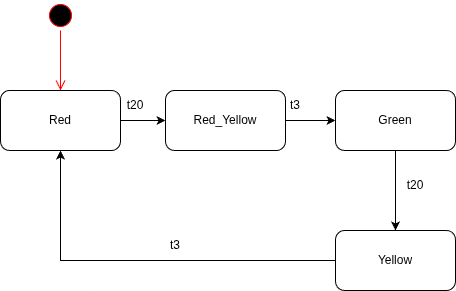

The diagram above was exported from draw.io. Its source (the exported page's mxGraphModel, read from the mxfile embedded in the PNG):
<mxGraphModel dx="653" dy="799" grid="1" gridSize="10" guides="1" tooltips="1" connect="1" arrows="1" fold="1" page="1" pageScale="1" pageWidth="850" pageHeight="1100" math="0" shadow="0">
  <root>
    <mxCell id="0" />
    <mxCell id="1" parent="0" />
    <mxCell id="EWCQF4fK6kaBUJq7IBOC-1" parent="1" style="ellipse;html=1;shape=startState;fillColor=#000000;strokeColor=#ff0000;" value="" vertex="1">
      <mxGeometry height="30" width="30" x="220" y="90" as="geometry" />
    </mxCell>
    <mxCell id="EWCQF4fK6kaBUJq7IBOC-2" edge="1" parent="1" source="EWCQF4fK6kaBUJq7IBOC-1" style="edgeStyle=orthogonalEdgeStyle;html=1;verticalAlign=bottom;endArrow=open;endSize=8;strokeColor=#ff0000;rounded=0;" value="">
      <mxGeometry relative="1" as="geometry">
        <mxPoint x="235" y="180" as="targetPoint" />
      </mxGeometry>
    </mxCell>
    <mxCell id="EWCQF4fK6kaBUJq7IBOC-7" edge="1" parent="1" source="EWCQF4fK6kaBUJq7IBOC-3" style="edgeStyle=orthogonalEdgeStyle;rounded=0;orthogonalLoop=1;jettySize=auto;html=1;exitX=1;exitY=0.5;exitDx=0;exitDy=0;entryX=0;entryY=0.5;entryDx=0;entryDy=0;" target="EWCQF4fK6kaBUJq7IBOC-4">
      <mxGeometry relative="1" as="geometry" />
    </mxCell>
    <mxCell id="EWCQF4fK6kaBUJq7IBOC-3" parent="1" style="rounded=1;whiteSpace=wrap;html=1;" value="Red" vertex="1">
      <mxGeometry height="60" width="120" x="175" y="180" as="geometry" />
    </mxCell>
    <mxCell id="EWCQF4fK6kaBUJq7IBOC-8" edge="1" parent="1" source="EWCQF4fK6kaBUJq7IBOC-4" style="edgeStyle=orthogonalEdgeStyle;rounded=0;orthogonalLoop=1;jettySize=auto;html=1;exitX=1;exitY=0.5;exitDx=0;exitDy=0;entryX=0;entryY=0.5;entryDx=0;entryDy=0;" target="EWCQF4fK6kaBUJq7IBOC-5">
      <mxGeometry relative="1" as="geometry" />
    </mxCell>
    <mxCell id="EWCQF4fK6kaBUJq7IBOC-4" parent="1" style="rounded=1;whiteSpace=wrap;html=1;" value="Red_Yellow" vertex="1">
      <mxGeometry height="60" width="120" x="340" y="180" as="geometry" />
    </mxCell>
    <mxCell id="EWCQF4fK6kaBUJq7IBOC-9" edge="1" parent="1" source="EWCQF4fK6kaBUJq7IBOC-5" style="edgeStyle=orthogonalEdgeStyle;rounded=0;orthogonalLoop=1;jettySize=auto;html=1;exitX=0.5;exitY=1;exitDx=0;exitDy=0;entryX=0.5;entryY=0;entryDx=0;entryDy=0;" target="EWCQF4fK6kaBUJq7IBOC-6">
      <mxGeometry relative="1" as="geometry" />
    </mxCell>
    <mxCell id="EWCQF4fK6kaBUJq7IBOC-5" parent="1" style="rounded=1;whiteSpace=wrap;html=1;" value="Green" vertex="1">
      <mxGeometry height="60" width="120" x="510" y="180" as="geometry" />
    </mxCell>
    <mxCell id="EWCQF4fK6kaBUJq7IBOC-10" edge="1" parent="1" source="EWCQF4fK6kaBUJq7IBOC-6" style="edgeStyle=orthogonalEdgeStyle;rounded=0;orthogonalLoop=1;jettySize=auto;html=1;exitX=0;exitY=0.5;exitDx=0;exitDy=0;entryX=0.5;entryY=1;entryDx=0;entryDy=0;" target="EWCQF4fK6kaBUJq7IBOC-3">
      <mxGeometry relative="1" as="geometry" />
    </mxCell>
    <mxCell id="EWCQF4fK6kaBUJq7IBOC-6" parent="1" style="rounded=1;whiteSpace=wrap;html=1;" value="Yellow" vertex="1">
      <mxGeometry height="60" width="120" x="510" y="320" as="geometry" />
    </mxCell>
    <mxCell id="EWCQF4fK6kaBUJq7IBOC-11" parent="1" style="text;html=1;whiteSpace=wrap;strokeColor=none;fillColor=none;align=center;verticalAlign=middle;rounded=0;" value="t20" vertex="1">
      <mxGeometry height="30" width="60" x="280" y="180" as="geometry" />
    </mxCell>
    <mxCell id="EWCQF4fK6kaBUJq7IBOC-12" parent="1" style="text;html=1;whiteSpace=wrap;strokeColor=none;fillColor=none;align=center;verticalAlign=middle;rounded=0;" value="t3" vertex="1">
      <mxGeometry height="30" width="60" x="440" y="180" as="geometry" />
    </mxCell>
    <mxCell id="EWCQF4fK6kaBUJq7IBOC-13" parent="1" style="text;html=1;whiteSpace=wrap;strokeColor=none;fillColor=none;align=center;verticalAlign=middle;rounded=0;" value="t20" vertex="1">
      <mxGeometry height="30" width="60" x="560" y="260" as="geometry" />
    </mxCell>
    <mxCell id="EWCQF4fK6kaBUJq7IBOC-14" parent="1" style="text;html=1;whiteSpace=wrap;strokeColor=none;fillColor=none;align=center;verticalAlign=middle;rounded=0;" value="t3" vertex="1">
      <mxGeometry height="30" width="60" x="320" y="320" as="geometry" />
    </mxCell>
  </root>
</mxGraphModel>